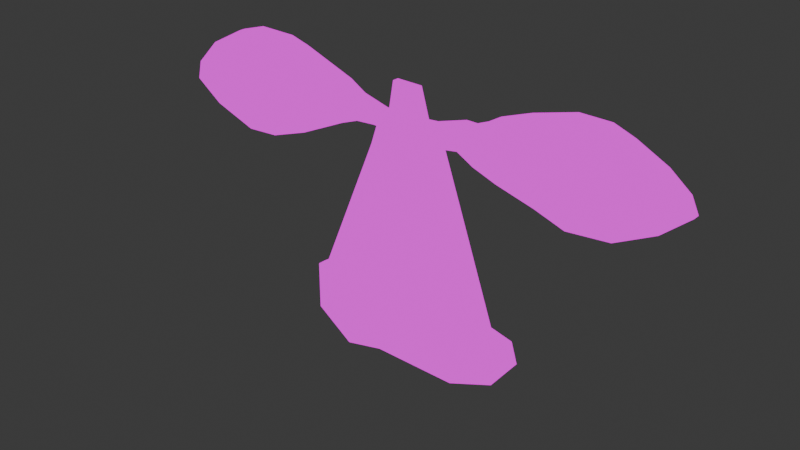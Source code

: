 # Source: Oton_Death_Mask.blend  (saved by Blender 5.1.30; exported with 4.5.12 LTS)
import bpy
from mathutils import Matrix  # noqa: F401  (used for matrix-valued properties, if any)

bpy.ops.wm.read_factory_settings(use_empty=True)
scene = bpy.context.scene
scene.name = 'Scene'

# ---- collections
col_collection = bpy.data.collections.new('Collection'); scene.collection.children.link(col_collection)

# ---- images (referenced by path relative to the original .blend; pixels are not part of the script)
import os
ASSET_DIR = os.environ.get("B2B_ASSET_DIR", "")  # directory of the original .blend (textures are referenced by path, not embedded)
HERE = os.path.dirname(os.path.abspath(__file__))  # packed textures are extracted next to this script under _unpacked/

def load_image(name, relpath, width, height, colorspace="sRGB"):
    """Load a texture the original file referenced (path relative to the .blend, or extracted next to this script)."""
    p = next((c for c in (os.path.join(HERE, relpath), os.path.join(ASSET_DIR, relpath)) if relpath and os.path.exists(c)), "")
    if p:
        img = bpy.data.images.load(p, check_existing=True)
        img.name = name
    else:  # same state as the original file: an image datablock whose file is absent (Cycles renders it pink)
        img = bpy.data.images.new(name, width, height)
        img.source = "FILE"
        img.filepath = "//" + (relpath or name)
    img.colorspace_settings.name = colorspace
    return img
img_oton_death_mask_texture_png_001 = load_image('Oton Death Mask Texture.png.001', 'Oton Death Mask Texture.png', 1024, 1024, 'sRGB')
img_oton_death_mask_texture_png_002 = load_image('Oton Death Mask Texture.png.002', 'Oton Death Mask Texture.png', 1024, 1024, 'sRGB')
img_oton_death_mask_texture_png_003 = load_image('Oton Death Mask Texture.png.003', 'Oton Death Mask Texture.png', 1024, 1024, 'sRGB')

# ---- materials (node trees are filled in below, after node groups)
mat_material_004 = bpy.data.materials.new('Material.004')
mat_material = bpy.data.materials.new('Material')
mat_material.alpha_threshold = 0.0
mat_material.use_backface_culling_lightprobe_volume = False
mat_material.roughness = 0.5
mat_material.line_color = (0.0, 0.0, 0.0, 1.0)
mat_material_001 = bpy.data.materials.new('Material.001')
mat_material_002 = bpy.data.materials.new('Material.002')
mat_material_002.alpha_threshold = 0.0
mat_material_002.use_backface_culling_lightprobe_volume = False
mat_material_002.roughness = 0.5
mat_material_002.line_color = (0.0, 0.0, 0.0, 1.0)
mat_material_003 = bpy.data.materials.new('Material.003')
mat_material_003.alpha_threshold = 0.0
mat_material_003.use_backface_culling_lightprobe_volume = False
mat_material_003.roughness = 0.5
mat_material_003.line_color = (0.0, 0.0, 0.0, 1.0)

# ---- material node trees
mat_material_004.use_nodes = True; mat_material_004.node_tree.nodes.clear()
_N = mat_material_004.node_tree.nodes; _L = mat_material_004.node_tree.links
n0 = _N.new('ShaderNodeOutputMaterial'); n0.name = 'Material Output'; n0.location = (200, 100)
n1 = _N.new('ShaderNodeEmission'); n1.name = 'Emission'; n1.location = (-200, 100)
n2 = _N.new('ShaderNodeTexImage'); n2.name = 'Image Texture'; n2.location = (-636, 78)
n2.image = img_oton_death_mask_texture_png_001
_L.new(n1.outputs[0], n0.inputs[0])
_L.new(n2.outputs[0], n1.inputs[0])
n0.is_active_output = True
mat_material.use_nodes = True; mat_material.node_tree.nodes.clear()
_N = mat_material.node_tree.nodes; _L = mat_material.node_tree.links
n0 = _N.new('ShaderNodeOutputMaterial'); n0.name = 'Material Output'; n0.location = (200, 100)
n1 = _N.new('ShaderNodeEmission'); n1.name = 'Emission'; n1.location = (-200, 100)
n2 = _N.new('ShaderNodeTexImage'); n2.name = 'Image Texture'; n2.location = (-571, 59)
n2.image = img_oton_death_mask_texture_png_001
_L.new(n1.outputs[0], n0.inputs[0])
_L.new(n2.outputs[0], n1.inputs[0])
n0.is_active_output = True
mat_material_001.use_nodes = True; mat_material_001.node_tree.nodes.clear()
_N = mat_material_001.node_tree.nodes; _L = mat_material_001.node_tree.links
n0 = _N.new('ShaderNodeOutputMaterial'); n0.name = 'Material Output'; n0.location = (200, 100)
n1 = _N.new('ShaderNodeEmission'); n1.name = 'Emission'; n1.location = (-200, 100)
n2 = _N.new('ShaderNodeTexImage'); n2.name = 'Image Texture'; n2.location = (-636, 78)
n2.image = img_oton_death_mask_texture_png_002
_L.new(n1.outputs[0], n0.inputs[0])
_L.new(n2.outputs[0], n1.inputs[0])
n0.is_active_output = True
mat_material_002.use_nodes = True; mat_material_002.node_tree.nodes.clear()
_N = mat_material_002.node_tree.nodes; _L = mat_material_002.node_tree.links
n0 = _N.new('ShaderNodeOutputMaterial'); n0.name = 'Material Output'; n0.location = (200, 100)
n1 = _N.new('ShaderNodeEmission'); n1.name = 'Emission'; n1.location = (-200, 100)
n2 = _N.new('ShaderNodeTexImage'); n2.name = 'Image Texture'; n2.location = (-571, 59)
n2.image = img_oton_death_mask_texture_png_002
_L.new(n1.outputs[0], n0.inputs[0])
_L.new(n2.outputs[0], n1.inputs[0])
n0.is_active_output = True
mat_material_003.use_nodes = True; mat_material_003.node_tree.nodes.clear()
_N = mat_material_003.node_tree.nodes; _L = mat_material_003.node_tree.links
n0 = _N.new('ShaderNodeOutputMaterial'); n0.name = 'Material Output'; n0.location = (200, 100)
n1 = _N.new('ShaderNodeEmission'); n1.name = 'Emission'; n1.location = (-200, 100)
n2 = _N.new('ShaderNodeTexImage'); n2.name = 'Image Texture'; n2.location = (-571, 59)
n2.image = img_oton_death_mask_texture_png_003
_L.new(n1.outputs[0], n0.inputs[0])
_L.new(n2.outputs[0], n1.inputs[0])
n0.is_active_output = True

# ---- world
world_world = bpy.data.worlds.new('World'); scene.world = world_world
world_world.use_nodes = True; world_world.node_tree.nodes.clear()
_N = world_world.node_tree.nodes; _L = world_world.node_tree.links
n0 = _N.new('ShaderNodeOutputWorld'); n0.name = 'World Output'; n0.location = (200, 100)
n1 = _N.new('ShaderNodeBackground'); n1.name = 'Background'; n1.location = (-200, 100)
n1.inputs[0].default_value = (0.05088, 0.05088, 0.05088, 1.0)
_L.new(n1.outputs[0], n0.inputs[0])
n0.is_active_output = True
world_world.color = (0.05088, 0.05088, 0.05088)
world_world.sun_shadow_jitter_overblur = 0.0

# ---- meshes
me_cube = bpy.data.meshes.new('Cube')
me_cube.from_pydata([(-0.107, 1.234, 0.4582), (-0.0455, 0.9216, -0.3427), (-0.08033, -3.532, -0.0313), (-0.01934, -1.14, -0.1964), (-0.1523, 1.234, 0.4582), (-0.1523, 0.9216, -0.3427), (-0.1523, -3.532, -0.03129), (-0.1523, -1.14, -0.1943), (-0.1523, -3.549, -0.2366), (-0.05009, -3.549, -0.2366), (-0.09369, -2.477, 0.5931), (-0.1523, -2.477, 0.5931), (-0.1523, -1.126, 0.2728), (-0.1004, -1.126, 0.2728), (-0.1523, 0.4549, 0.1866), (-0.1037, 0.4549, 0.1866), (-0.09703, -1.771, 0.5145), (-0.1523, -1.771, 0.5145), (-0.08701, -3.245, 0.2666), (-0.1523, -3.245, 0.2666), (-0.03496, -2.656, -0.6653), (-0.1523, -2.656, -0.6653), (-0.0274, -2.237, -0.6385), (-0.1523, -2.237, -0.6385), (-0.1523, -3.202, -0.4753), (-0.04253, -3.202, -0.4753), (0.03692, -0.7588, -0.02201), (0.1565, -0.7588, -0.02201), (0.2573, -0.4338, 0.0473), (0.1441, -0.4338, 0.0473), (0.2541, -0.1565, 0.02427), (0.1441, -0.1565, 0.02427), (0.1453, 0.2414, -0.06754), (0.03692, 0.2414, -0.06754), (-0.07627, 3.037, -0.06286), (-0.1523, 3.037, -0.06286), (-0.0447, 0.6305, -0.2355), (-0.1523, 0.6305, -0.2355), (-0.06089, 1.745, -0.6048), (-0.1523, 1.745, -0.6048), (-0.0532, 1.387, -0.4759), (-0.1523, 1.387, -0.4759), (-0.06858, 2.257, -0.5651), (-0.1523, 2.257, -0.5651), (-0.07243, 2.722, -0.3312), (-0.1523, 2.722, -0.3312), (-0.09166, 2.112, 0.5842), (-0.1523, 2.112, 0.5842), (-0.08396, 2.953, 0.1117), (-0.1523, 2.953, 0.1117), (-0.08781, 2.711, 0.3076), (-0.1523, 2.711, 0.3076), (-0.08973, 2.353, 0.4924), (-0.1523, 2.353, 0.4924), (-0.09935, 1.742, 0.5917), (-0.1523, 1.742, 0.5917), (-0.1523, 0.4254, -0.1205), (-0.0443, 0.4254, -0.1205), (0.1944, -0.3533, 0.2137), (0.1441, -0.3533, 0.2137), (0.08798, -0.7574, 0.2465), (0.03692, -0.7574, 0.2465), (0.03692, 0.2373, 0.1734), (0.08631, 0.2373, 0.1734), (0.194, -0.08912, 0.1932), (0.1441, -0.08912, 0.1932), (-0.02337, -1.747, -0.4735), (-0.1523, -1.747, -0.4724), (-0.1523, 0.8767, 0.3288), (-0.1054, 0.8767, 0.3288), (-0.1045, 0.7237, 0.2384), (-0.1523, 0.7237, 0.2384), (-0.1041, 0.5893, 0.1836), (-0.1523, 0.5893, 0.1836), (-0.1523, -2.793, 0.5011), (-0.09035, -2.793, 0.5011), (-0.09536, -2.008, 0.5827), (-0.1523, -2.008, 0.5827)], [], [(18, 19, 6, 2), (9, 2, 6, 8), (7, 67, 23, 21, 24, 8, 6, 19, 74, 11, 77, 17, 12), (26, 27, 3, 7), (3, 13, 16, 76, 10, 75, 18, 2, 9, 25, 20, 22, 66), (55, 4, 0, 54), (25, 9, 8, 24), (76, 77, 11, 10), (60, 61, 12, 13), (72, 73, 14, 15), (13, 12, 17, 16), (75, 74, 19, 18), (22, 20, 21, 23), (66, 22, 23, 67), (20, 25, 24, 21), (29, 28, 27, 26), (31, 30, 28, 29), (33, 32, 30, 31), (56, 57, 32, 33), (45, 35, 34, 44), (5, 1, 36, 37), (41, 39, 38, 40), (5, 41, 40, 1), (39, 43, 42, 38), (43, 45, 44, 42), (53, 47, 46, 52), (35, 49, 48, 34), (49, 51, 50, 48), (51, 53, 52, 50), (47, 55, 54, 46), (27, 60, 13, 3), (56, 14, 73, 71, 68, 4, 55, 47, 53, 51, 49, 35, 45, 43, 39, 41, 5, 37), (37, 36, 57, 56), (1, 40, 38, 42, 44, 34, 48, 50, 52, 46, 54, 0, 69, 70, 72, 15, 57, 36), (26, 7, 12, 61), (64, 65, 59, 58), (58, 59, 61, 60), (15, 14, 62, 63), (33, 62, 14, 56), (28, 58, 60, 27), (30, 64, 58, 28), (63, 62, 65, 64), (32, 63, 64, 30), (57, 15, 63, 32), (31, 65, 62, 33), (29, 26, 61, 59), (31, 29, 59, 65), (3, 66, 67, 7), (0, 4, 68, 69), (69, 68, 71, 70), (70, 71, 73, 72), (10, 11, 74, 75), (16, 17, 77, 76)])
_uv = me_cube.uv_layers.new(name='UVMap')
_uv.uv.foreach_set('vector', [0.4513, 0.9525, 0.4513, 0.9434, 0.4714, 0.9434, 0.4714, 0.9534, 0.01464, 0.8016, 0.01865, 0.8014, 0.01865, 0.8522, 0.01464, 0.8525, 0.8269, 0.7862, 0.867, 0.7495, 0.8994, 0.7275, 0.9271, 0.724, 0.9632, 0.7491, 0.9861, 0.7806, 0.985, 0.8078, 0.966, 0.8472, 0.9362, 0.8782, 0.9153, 0.8903, 0.8843, 0.889, 0.8686, 0.8799, 0.826, 0.848, 0.2022, 0.7048, 0.2022, 0.7183, 0.1806, 0.6984, 0.1806, 0.6834, 0.1841, 0.7825, 0.1851, 0.8442, 0.1427, 0.8759, 0.1271, 0.8849, 0.09633, 0.8863, 0.07555, 0.8742, 0.04589, 0.8434, 0.02701, 0.8042, 0.02592, 0.7772, 0.04869, 0.7459, 0.08455, 0.7209, 0.1121, 0.7244, 0.1443, 0.7461, 0.1025, 0.9434, 0.138, 0.9434, 0.138, 0.9497, 0.1025, 0.9508, 0.06425, 0.6958, 0.04469, 0.695, 0.04469, 0.6834, 0.06425, 0.6834, 0.3648, 0.9513, 0.3648, 0.9434, 0.3976, 0.9434, 0.3976, 0.9516, 0.2773, 0.977, 0.2773, 0.9699, 0.3031, 0.9434, 0.3031, 0.9506, 0.1831, 0.9501, 0.1831, 0.9434, 0.1925, 0.9434, 0.1925, 0.9502, 0.3031, 0.9506, 0.3031, 0.9434, 0.3482, 0.9434, 0.3482, 0.9511, 0.4197, 0.952, 0.4197, 0.9434, 0.4513, 0.9434, 0.4513, 0.9525, 0.1187, 0.6975, 0.09507, 0.6967, 0.09506, 0.6834, 0.1187, 0.6834, 0.1464, 0.698, 0.1187, 0.6975, 0.1187, 0.6834, 0.1464, 0.6834, 0.09507, 0.6967, 0.06425, 0.6958, 0.06425, 0.6834, 0.09506, 0.6834, 0.2205, 0.7169, 0.2205, 0.7297, 0.2022, 0.7183, 0.2022, 0.7048, 0.2362, 0.7169, 0.2362, 0.7293, 0.2205, 0.7297, 0.2205, 0.7169, 0.2586, 0.7048, 0.2586, 0.717, 0.2362, 0.7293, 0.2362, 0.7169, 0.269, 0.6834, 0.269, 0.6956, 0.2586, 0.717, 0.2586, 0.7048, 0.3987, 0.6834, 0.4164, 0.6834, 0.4164, 0.692, 0.3987, 0.6924, 0.297, 0.6834, 0.297, 0.6955, 0.2806, 0.6956, 0.2806, 0.6834, 0.3233, 0.6834, 0.3435, 0.6834, 0.3435, 0.6937, 0.3233, 0.6946, 0.297, 0.6834, 0.3233, 0.6834, 0.3233, 0.6946, 0.297, 0.6955, 0.3435, 0.6834, 0.3724, 0.6834, 0.3724, 0.6929, 0.3435, 0.6937, 0.3724, 0.6834, 0.3987, 0.6834, 0.3987, 0.6924, 0.3724, 0.6929, 0.05965, 0.9434, 0.07654, 0.9434, 0.07654, 0.9519, 0.05965, 0.9521, 0.01186, 0.9434, 0.01773, 0.9434, 0.01773, 0.9529, 0.01186, 0.954, 0.01773, 0.9434, 0.03461, 0.9434, 0.03461, 0.9524, 0.01773, 0.9529, 0.03461, 0.9434, 0.05965, 0.9434, 0.05965, 0.9521, 0.03461, 0.9524, 0.07654, 0.9434, 0.1025, 0.9434, 0.1025, 0.9508, 0.07654, 0.9519, 0.2092, 0.8054, 0.2093, 0.8407, 0.1851, 0.8442, 0.1841, 0.7825, 0.7234, 0.796, 0.7215, 0.8366, 0.7126, 0.8362, 0.7037, 0.8434, 0.6936, 0.8554, 0.67, 0.8725, 0.6364, 0.8901, 0.612, 0.8891, 0.596, 0.877, 0.5723, 0.8526, 0.5564, 0.8267, 0.5508, 0.8036, 0.5716, 0.7681, 0.6024, 0.7372, 0.6362, 0.732, 0.6599, 0.749, 0.6906, 0.7666, 0.7099, 0.7808, 0.2806, 0.6834, 0.2806, 0.6956, 0.269, 0.6956, 0.269, 0.6834, 0.3196, 0.7633, 0.3502, 0.7458, 0.3737, 0.7289, 0.4073, 0.7341, 0.4379, 0.7648, 0.4585, 0.8001, 0.453, 0.823, 0.4372, 0.8488, 0.4137, 0.873, 0.3978, 0.8851, 0.3734, 0.8861, 0.3401, 0.8685, 0.3166, 0.8515, 0.3066, 0.8397, 0.2978, 0.8325, 0.2889, 0.8329, 0.287, 0.7925, 0.3005, 0.7774, 0.8017, 0.809, 0.8269, 0.7862, 0.826, 0.848, 0.8016, 0.8445, 0.2305, 0.9918, 0.2305, 0.9849, 0.249, 0.9849, 0.249, 0.9919, 0.249, 0.9919, 0.249, 0.9849, 0.2773, 0.9699, 0.2773, 0.977, 0.1925, 0.9502, 0.1925, 0.9434, 0.2077, 0.9699, 0.2077, 0.9768, 0.7356, 0.803, 0.7359, 0.8348, 0.7215, 0.8366, 0.7234, 0.796, 0.2305, 0.8146, 0.2358, 0.8364, 0.2093, 0.8407, 0.2092, 0.8054, 0.2488, 0.8115, 0.2532, 0.8337, 0.2358, 0.8364, 0.2305, 0.8146, 0.2077, 0.9768, 0.2077, 0.9699, 0.2305, 0.9849, 0.2305, 0.9918, 0.2749, 0.7995, 0.2746, 0.8311, 0.2532, 0.8337, 0.2488, 0.8115, 0.287, 0.7925, 0.2889, 0.8329, 0.2746, 0.8311, 0.2749, 0.7995, 0.7619, 0.8151, 0.7574, 0.8375, 0.7359, 0.8348, 0.7356, 0.803, 0.7802, 0.8182, 0.8017, 0.809, 0.8016, 0.8445, 0.7749, 0.8402, 0.7619, 0.8151, 0.7802, 0.8182, 0.7749, 0.8402, 0.7574, 0.8375, 0.1806, 0.6984, 0.1464, 0.698, 0.1464, 0.6834, 0.1806, 0.6834, 0.138, 0.9497, 0.138, 0.9434, 0.163, 0.9434, 0.163, 0.9499, 0.163, 0.9499, 0.163, 0.9434, 0.1737, 0.9434, 0.1737, 0.9501, 0.1737, 0.9501, 0.1737, 0.9434, 0.1831, 0.9434, 0.1831, 0.9501, 0.3976, 0.9516, 0.3976, 0.9434, 0.4197, 0.9434, 0.4197, 0.952, 0.3482, 0.9511, 0.3482, 0.9434, 0.3648, 0.9434, 0.3648, 0.9513])
_ca = me_cube.color_attributes.new('Color', 'FLOAT_COLOR', 'POINT')
_ca.data.foreach_set('color', [1.0, 1.0, 1.0, 1.0, 1.0, 1.0, 1.0, 1.0, 1.0, 1.0, 1.0, 1.0, 1.0, 1.0, 1.0, 1.0, 1.0, 1.0, 1.0, 1.0, 1.0, 1.0, 1.0, 1.0, 1.0, 1.0, 1.0, 1.0, 1.0, 1.0, 1.0, 1.0, 1.0, 1.0, 1.0, 1.0, 1.0, 1.0, 1.0, 1.0, 1.0, 1.0, 1.0, 1.0, 1.0, 1.0, 1.0, 1.0, 1.0, 1.0, 1.0, 1.0, 1.0, 1.0, 1.0, 1.0, 1.0, 1.0, 1.0, 1.0, 1.0, 1.0, 1.0, 1.0, 1.0, 1.0, 1.0, 1.0, 1.0, 1.0, 1.0, 1.0, 1.0, 1.0, 1.0, 1.0, 1.0, 1.0, 1.0, 1.0, 1.0, 1.0, 1.0, 1.0, 1.0, 1.0, 1.0, 1.0, 1.0, 1.0, 1.0, 1.0, 1.0, 1.0, 1.0, 1.0, 1.0, 1.0, 1.0, 1.0, 1.0, 1.0, 1.0, 1.0, 1.0, 1.0, 1.0, 1.0, 1.0, 1.0, 1.0, 1.0, 1.0, 1.0, 1.0, 1.0, 1.0, 1.0, 1.0, 1.0, 1.0, 1.0, 1.0, 1.0, 1.0, 1.0, 1.0, 1.0, 1.0, 1.0, 1.0, 1.0, 1.0, 1.0, 1.0, 1.0, 1.0, 1.0, 1.0, 1.0, 1.0, 1.0, 1.0, 1.0, 1.0, 1.0, 1.0, 1.0, 1.0, 1.0, 1.0, 1.0, 1.0, 1.0, 1.0, 1.0, 1.0, 1.0, 1.0, 1.0, 1.0, 1.0, 1.0, 1.0, 1.0, 1.0, 1.0, 1.0, 1.0, 1.0, 1.0, 1.0, 1.0, 1.0, 1.0, 1.0, 1.0, 1.0, 1.0, 1.0, 1.0, 1.0, 1.0, 1.0, 1.0, 1.0, 1.0, 1.0, 1.0, 1.0, 1.0, 1.0, 1.0, 1.0, 1.0, 1.0, 1.0, 1.0, 1.0, 1.0, 1.0, 1.0, 1.0, 1.0, 1.0, 1.0, 1.0, 1.0, 1.0, 1.0, 1.0, 1.0, 1.0, 1.0, 1.0, 1.0, 1.0, 1.0, 1.0, 1.0, 1.0, 1.0, 1.0, 1.0, 1.0, 1.0, 1.0, 1.0, 1.0, 1.0, 1.0, 1.0, 1.0, 1.0, 1.0, 1.0, 1.0, 1.0, 1.0, 1.0, 1.0, 1.0, 1.0, 1.0, 1.0, 1.0, 1.0, 1.0, 1.0, 1.0, 1.0, 1.0, 1.0, 1.0, 1.0, 1.0, 1.0, 1.0, 1.0, 1.0, 1.0, 1.0, 1.0, 1.0, 1.0, 1.0, 1.0, 1.0, 1.0, 1.0, 1.0, 1.0, 1.0, 1.0, 1.0, 1.0, 1.0, 1.0, 1.0, 1.0, 1.0, 1.0, 1.0, 1.0, 1.0, 1.0, 1.0, 1.0, 1.0, 1.0, 1.0, 1.0, 1.0, 1.0, 1.0, 1.0, 1.0, 1.0, 1.0, 1.0, 1.0, 1.0, 1.0, 1.0, 1.0, 1.0, 1.0, 1.0, 1.0, 1.0, 1.0, 1.0])
me_cube.materials.append(mat_material_004)
me_cube.materials.append(mat_material)
me_cube.use_mirror_vertex_groups = False
me_cube.update()
me_cube_001 = bpy.data.meshes.new('Cube.001')
me_cube_001.from_pydata([(-1.313, -1.0, -0.9137), (-0.4461, -1.0, 0.891), (-1.313, -0.932, -0.9137), (-0.4461, -0.932, 0.891), (1.246, -1.0, -1.522), (1.163, -1.0, -0.8568), (1.246, -0.932, -1.522), (1.163, -0.932, -0.8568), (-1.152, -1.0, -0.799), (-1.152, -0.932, -0.799), (1.436, -0.932, -0.9261), (1.436, -1.0, -0.9261), (-0.139, -0.932, 1.681), (-0.139, -1.0, 1.681), (0.4736, -0.932, 1.095), (0.4736, -1.0, 1.095), (-0.1952, -1.0, 1.342), (-0.1952, -0.932, 1.342), (0.1707, -1.0, 1.675), (0.1707, -0.932, 1.675), (0.2813, -0.932, 1.292), (0.2813, -1.0, 1.292), (-0.3298, -1.0, 1.244), (-0.3298, -0.932, 1.244), (-1.314, -0.932, -1.506), (-1.314, -1.0, -1.506), (-0.6883, -1.177, -1.68), (-0.6883, -1.109, -1.68), (-0.2125, -1.177, -1.571), (-0.2125, -1.109, -1.571), (0.8175, -1.177, -1.592), (0.8175, -1.109, -1.592), (1.512, -0.932, -1.174), (1.512, -1.0, -1.174), (-0.7989, -1.0, 0.04602), (-0.7989, -0.932, 0.04602), (0.8185, -0.932, 0.1193), (0.8185, -1.0, 0.1193), (-0.7436, -1.109, -0.8169), (-0.7436, -1.177, -0.8169), (0.818, -1.109, -0.7363), (0.818, -1.177, -0.7363), (0.8185, -0.966, 0.1193), (-0.7989, -0.966, 0.04602), (0.8185, -0.983, 0.1193), (-0.3945, -1.177, 0.06433), (0.4142, -1.109, 0.101), (0.8185, -0.949, 0.1193), (0.4142, -1.177, 0.101), (-0.3945, -1.109, 0.06433)], [], [(34, 1, 3, 35, 43), (49, 35, 3, 23), (10, 7, 5, 11), (48, 37, 15, 21), (31, 6, 4, 30), (23, 3, 1, 22), (0, 8, 9, 2), (32, 10, 11, 33), (19, 12, 13, 18), (36, 14, 15, 37, 44, 42, 47), (12, 17, 16, 13), (20, 19, 18, 21), (14, 20, 21, 15), (17, 23, 22, 16), (2, 24, 25, 0), (24, 27, 26, 25), (27, 29, 28, 26), (29, 31, 30, 28), (6, 32, 33, 4), (8, 34, 43, 35, 9), (7, 36, 47, 42, 44, 37, 5), (39, 34, 8), (40, 36, 7), (38, 35, 49), (41, 5, 37), (9, 35, 38), (39, 45, 34), (2, 9, 38, 27, 24), (26, 39, 8, 0, 25), (4, 33, 11, 5, 41, 30), (31, 40, 7, 10, 32, 6), (41, 37, 48), (40, 46, 36), (30, 41, 48, 45, 39, 26, 28), (27, 38, 49, 46, 40, 31, 29), (36, 46, 20, 14), (46, 49, 23, 17, 12, 19, 20), (34, 45, 22, 1), (45, 48, 21, 18, 13, 16, 22)])
_uv = me_cube_001.uv_layers.new(name='UVMap')
_uv.uv.foreach_set('vector', [0.1032, 0.9163, 0.1568, 0.9163, 0.1568, 0.9298, 0.1032, 0.9298, 0.1032, 0.923, 0.7912, 0.3693, 0.8187, 0.3669, 0.7947, 0.4781, 0.7869, 0.5246, 0.4425, 0.9298, 0.4011, 0.9298, 0.4011, 0.9163, 0.4425, 0.9163, 0.2742, 0.3737, 0.3022, 0.3761, 0.2783, 0.5058, 0.265, 0.5319, 0.3229, 0.7047, 0.3756, 0.6694, 0.3756, 0.6829, 0.3229, 0.7183, 0.1745, 0.9298, 0.1568, 0.9298, 0.1568, 0.9163, 0.1745, 0.9163, 0.02518, 0.9163, 0.0497, 0.9163, 0.0497, 0.9298, 0.02518, 0.9298, 0.4539, 0.9298, 0.4425, 0.9298, 0.4425, 0.9163, 0.4539, 0.9163, 0.2504, 0.9298, 0.2034, 0.9298, 0.2034, 0.9163, 0.2504, 0.9163, 0.3487, 0.9298, 0.2964, 0.9298, 0.2964, 0.9163, 0.3487, 0.9163, 0.3487, 0.9197, 0.3487, 0.923, 0.3487, 0.9264, 0.2034, 0.9298, 0.1949, 0.9298, 0.1949, 0.9163, 0.2034, 0.9163, 0.2672, 0.9298, 0.2504, 0.9298, 0.2504, 0.9163, 0.2672, 0.9163, 0.2964, 0.9298, 0.2672, 0.9298, 0.2672, 0.9163, 0.2964, 0.9163, 0.1949, 0.9298, 0.1745, 0.9298, 0.1745, 0.9163, 0.1949, 0.9163, 0.02518, 0.9298, 0.02502, 0.9298, 0.02502, 0.9163, 0.02518, 0.9163, 0.06088, 0.6694, 0.1378, 0.7047, 0.1378, 0.7183, 0.06088, 0.6829, 0.1378, 0.7047, 0.1963, 0.7047, 0.1963, 0.7183, 0.1378, 0.7183, 0.1963, 0.7047, 0.3229, 0.7047, 0.3229, 0.7183, 0.1963, 0.7183, 0.3756, 0.6694, 0.4082, 0.6694, 0.4082, 0.6829, 0.3756, 0.6829, 0.0497, 0.9163, 0.1032, 0.9163, 0.1032, 0.923, 0.1032, 0.9298, 0.0497, 0.9298, 0.4011, 0.9298, 0.3487, 0.9298, 0.3487, 0.9264, 0.3487, 0.923, 0.3487, 0.9197, 0.3487, 0.9163, 0.4011, 0.9163, 0.194, 0.2518, 0.1902, 0.3664, 0.1658, 0.2542, 0.7091, 0.2639, 0.709, 0.3765, 0.6856, 0.248, 0.8149, 0.2533, 0.8187, 0.3669, 0.7912, 0.3693, 0.3021, 0.2625, 0.326, 0.2465, 0.3022, 0.3761, 0.8426, 0.2556, 0.8187, 0.3669, 0.8149, 0.2533, 0.194, 0.2518, 0.2182, 0.3688, 0.1902, 0.3664, 0.8535, 0.2405, 0.8426, 0.2556, 0.8149, 0.2533, 0.8112, 0.1396, 0.8536, 0.1625, 0.1978, 0.1372, 0.194, 0.2518, 0.1658, 0.2542, 0.1546, 0.2389, 0.1545, 0.1602, 0.3318, 0.1581, 0.3501, 0.2043, 0.3449, 0.2373, 0.326, 0.2465, 0.3021, 0.2625, 0.3021, 0.1488, 0.7091, 0.1512, 0.7091, 0.2639, 0.6856, 0.248, 0.6671, 0.2389, 0.662, 0.2062, 0.68, 0.1604, 0.3021, 0.2625, 0.3022, 0.3761, 0.2742, 0.3737, 0.7091, 0.2639, 0.7364, 0.3741, 0.709, 0.3765, 0.3021, 0.1488, 0.3021, 0.2625, 0.2742, 0.3737, 0.2182, 0.3688, 0.194, 0.2518, 0.1978, 0.1372, 0.2308, 0.1516, 0.8112, 0.1396, 0.8149, 0.2533, 0.7912, 0.3693, 0.7364, 0.3741, 0.7091, 0.2639, 0.7091, 0.1512, 0.7789, 0.154, 0.709, 0.3765, 0.7364, 0.3741, 0.7454, 0.5309, 0.7324, 0.505, 0.7364, 0.3741, 0.7912, 0.3693, 0.7869, 0.5246, 0.7777, 0.5375, 0.7739, 0.5822, 0.7529, 0.5813, 0.7454, 0.5309, 0.1902, 0.3664, 0.2182, 0.3688, 0.2227, 0.5255, 0.2146, 0.4786, 0.2182, 0.3688, 0.2742, 0.3737, 0.265, 0.5319, 0.2573, 0.5827, 0.2359, 0.5836, 0.232, 0.5385, 0.2227, 0.5255])
me_cube_001.materials.append(mat_material)
me_cube_001.update()
me_cube_002 = bpy.data.meshes.new('Cube.002')
me_cube_002.from_pydata([(-0.1002, 1.232, 0.4652), (-0.03835, 0.9193, -0.3493), (-0.07422, -3.539, -0.02784), (-0.01219, -1.138, -0.203), (-0.1592, 1.232, 0.465), (-0.1592, 0.9194, -0.3495), (-0.1586, -3.539, -0.02812), (-0.1595, -1.136, -0.2001), (-0.1584, -3.556, -0.24), (-0.04377, -3.556, -0.2398), (-0.08718, -2.478, 0.6006), (-0.159, -2.478, 0.6004), (-0.1598, -1.123, 0.2787), (-0.09408, -1.126, 0.2806), (-0.1594, 0.4522, 0.1931), (-0.09842, 0.4565, 0.1949), (-0.09026, -1.769, 0.5215), (-0.1592, -1.769, 0.5213), (-0.08049, -3.249, 0.2728), (-0.159, -3.249, 0.2725), (-0.02811, -2.657, -0.6725), (-0.1589, -2.657, -0.6727), (-0.02039, -2.236, -0.6455), (-0.1591, -2.236, -0.6457), (-0.159, -3.205, -0.4819), (-0.03555, -3.205, -0.4816), (0.03077, -0.754, -0.02829), (0.1646, -0.7598, -0.02778), (0.2659, -0.4349, 0.04234), (0.1374, -0.432, 0.04012), (0.2625, -0.1564, 0.01883), (0.1373, -0.1585, 0.01728), (0.1527, 0.2441, -0.07369), (0.03175, 0.2363, -0.07441), (-0.0703, 3.044, -0.06434), (-0.1582, 3.044, -0.06452), (-0.03766, 0.6275, -0.2419), (-0.1592, 0.6275, -0.2421), (-0.05412, 1.744, -0.6121), (-0.1589, 1.744, -0.6123), (-0.04604, 1.385, -0.4825), (-0.1593, 1.385, -0.4827), (-0.06179, 2.259, -0.5721), (-0.1589, 2.259, -0.5723), (-0.06549, 2.726, -0.3371), (-0.1591, 2.726, -0.3373), (-0.08509, 2.113, 0.5916), (-0.159, 2.113, 0.5914), (-0.07749, 2.958, 0.1166), (-0.1589, 2.959, 0.1164), (-0.08111, 2.715, 0.3139), (-0.1591, 2.715, 0.3137), (-0.08294, 2.356, 0.4991), (-0.1592, 2.356, 0.4989), (-0.09274, 1.741, 0.5991), (-0.159, 1.741, 0.599), (-0.1595, 0.4207, -0.1255), (-0.03752, 0.4247, -0.1278), (0.2004, -0.3534, 0.2216), (0.1374, -0.3519, 0.2209), (0.0939, -0.7594, 0.2543), (0.03061, -0.7543, 0.2536), (0.03126, 0.2339, 0.181), (0.09218, 0.2411, 0.1806), (0.2002, -0.08737, 0.2008), (0.1376, -0.08973, 0.2008), (-0.01622, -1.744, -0.4799), (-0.1592, -1.744, -0.4791), (-0.1591, 0.8736, 0.3354), (-0.09865, 0.8737, 0.3356), (-0.09777, 0.7206, 0.2451), (-0.1592, 0.7205, 0.2449), (-0.09763, 0.588, 0.1911), (-0.1589, 0.5879, 0.1909), (-0.1591, -2.796, 0.5078), (-0.08371, -2.796, 0.5081), (-0.08878, -2.007, 0.5902), (-0.1591, -2.007, 0.59), (-0.107, 1.234, 0.4582), (-0.0455, 0.9216, -0.3427), (-0.08033, -3.532, -0.0313), (-0.01934, -1.14, -0.1964), (-0.1523, 1.234, 0.4582), (-0.1523, 0.9216, -0.3427), (-0.1523, -3.532, -0.03129), (-0.1523, -1.14, -0.1943), (-0.1523, -3.549, -0.2366), (-0.05009, -3.549, -0.2366), (-0.09369, -2.477, 0.5931), (-0.1523, -2.477, 0.5931), (-0.1523, -1.126, 0.2728), (-0.1004, -1.126, 0.2728), (-0.1523, 0.4549, 0.1866), (-0.1037, 0.4549, 0.1866), (-0.09703, -1.771, 0.5145), (-0.1523, -1.771, 0.5145), (-0.08701, -3.245, 0.2666), (-0.1523, -3.245, 0.2666), (-0.03496, -2.656, -0.6653), (-0.1523, -2.656, -0.6653), (-0.0274, -2.237, -0.6385), (-0.1523, -2.237, -0.6385), (-0.1523, -3.202, -0.4753), (-0.04253, -3.202, -0.4753), (0.03692, -0.7588, -0.02201), (0.1565, -0.7588, -0.02201), (0.2573, -0.4338, 0.0473), (0.1441, -0.4338, 0.0473), (0.2541, -0.1565, 0.02427), (0.1441, -0.1565, 0.02427), (0.1453, 0.2414, -0.06754), (0.03692, 0.2414, -0.06754), (-0.07627, 3.037, -0.06286), (-0.1523, 3.037, -0.06286), (-0.0447, 0.6305, -0.2355), (-0.1523, 0.6305, -0.2355), (-0.06089, 1.745, -0.6048), (-0.1523, 1.745, -0.6048), (-0.0532, 1.387, -0.4759), (-0.1523, 1.387, -0.4759), (-0.06858, 2.257, -0.5651), (-0.1523, 2.257, -0.5651), (-0.07243, 2.722, -0.3312), (-0.1523, 2.722, -0.3312), (-0.09166, 2.112, 0.5842), (-0.1523, 2.112, 0.5842), (-0.08396, 2.953, 0.1117), (-0.1523, 2.953, 0.1117), (-0.08781, 2.711, 0.3076), (-0.1523, 2.711, 0.3076), (-0.08973, 2.353, 0.4924), (-0.1523, 2.353, 0.4924), (-0.09935, 1.742, 0.5917), (-0.1523, 1.742, 0.5917), (-0.1523, 0.4254, -0.1205), (-0.0443, 0.4254, -0.1205), (0.1944, -0.3533, 0.2137), (0.1441, -0.3533, 0.2137), (0.08798, -0.7574, 0.2465), (0.03692, -0.7574, 0.2465), (0.03692, 0.2373, 0.1734), (0.08631, 0.2373, 0.1734), (0.194, -0.08912, 0.1932), (0.1441, -0.08912, 0.1932), (-0.02337, -1.747, -0.4735), (-0.1523, -1.747, -0.4724), (-0.1523, 0.8767, 0.3288), (-0.1054, 0.8767, 0.3288), (-0.1045, 0.7237, 0.2384), (-0.1523, 0.7237, 0.2384), (-0.1041, 0.5893, 0.1836), (-0.1523, 0.5893, 0.1836), (-0.1523, -2.793, 0.5011), (-0.09035, -2.793, 0.5011), (-0.09536, -2.008, 0.5827), (-0.1523, -2.008, 0.5827)], [], [(18, 19, 6, 2), (9, 2, 6, 8), (7, 67, 23, 21, 24, 8, 6, 19, 74, 11, 77, 17, 12), (26, 27, 3, 7), (3, 13, 16, 76, 10, 75, 18, 2, 9, 25, 20, 22, 66), (55, 4, 0, 54), (25, 9, 8, 24), (76, 77, 11, 10), (60, 61, 12, 13), (72, 73, 14, 15), (13, 12, 17, 16), (75, 74, 19, 18), (22, 20, 21, 23), (66, 22, 23, 67), (20, 25, 24, 21), (29, 28, 27, 26), (31, 30, 28, 29), (33, 32, 30, 31), (56, 57, 32, 33), (45, 35, 34, 44), (5, 1, 36, 37), (41, 39, 38, 40), (5, 41, 40, 1), (39, 43, 42, 38), (43, 45, 44, 42), (53, 47, 46, 52), (35, 49, 48, 34), (49, 51, 50, 48), (51, 53, 52, 50), (47, 55, 54, 46), (27, 60, 13, 3), (56, 14, 73, 71, 68, 4, 55, 47, 53, 51, 49, 35, 45, 43, 39, 41, 5, 37), (37, 36, 57, 56), (1, 40, 38, 42, 44, 34, 48, 50, 52, 46, 54, 0, 69, 70, 72, 15, 57, 36), (26, 7, 12, 61), (64, 65, 59, 58), (58, 59, 61, 60), (15, 14, 62, 63), (33, 62, 14, 56), (28, 58, 60, 27), (30, 64, 58, 28), (63, 62, 65, 64), (32, 63, 64, 30), (57, 15, 63, 32), (31, 65, 62, 33), (29, 26, 61, 59), (31, 29, 59, 65), (3, 66, 67, 7), (0, 4, 68, 69), (69, 68, 71, 70), (70, 71, 73, 72), (10, 11, 74, 75), (16, 17, 77, 76), (96, 80, 84, 97), (87, 86, 84, 80), (85, 90, 95, 155, 89, 152, 97, 84, 86, 102, 99, 101, 145), (104, 85, 81, 105), (81, 144, 100, 98, 103, 87, 80, 96, 153, 88, 154, 94, 91), (133, 132, 78, 82), (103, 102, 86, 87), (154, 88, 89, 155), (138, 91, 90, 139), (150, 93, 92, 151), (91, 94, 95, 90), (153, 96, 97, 152), (100, 101, 99, 98), (144, 145, 101, 100), (98, 99, 102, 103), (107, 104, 105, 106), (109, 107, 106, 108), (111, 109, 108, 110), (134, 111, 110, 135), (123, 122, 112, 113), (83, 115, 114, 79), (119, 118, 116, 117), (83, 79, 118, 119), (117, 116, 120, 121), (121, 120, 122, 123), (131, 130, 124, 125), (113, 112, 126, 127), (127, 126, 128, 129), (129, 128, 130, 131), (125, 124, 132, 133), (105, 81, 91, 138), (134, 115, 83, 119, 117, 121, 123, 113, 127, 129, 131, 125, 133, 82, 146, 149, 151, 92), (115, 134, 135, 114), (79, 114, 135, 93, 150, 148, 147, 78, 132, 124, 130, 128, 126, 112, 122, 120, 116, 118), (104, 139, 90, 85), (142, 136, 137, 143), (136, 138, 139, 137), (93, 141, 140, 92), (111, 134, 92, 140), (106, 105, 138, 136), (108, 106, 136, 142), (141, 142, 143, 140), (110, 108, 142, 141), (135, 110, 141, 93), (109, 111, 140, 143), (107, 137, 139, 104), (109, 143, 137, 107), (81, 85, 145, 144), (78, 147, 146, 82), (147, 148, 149, 146), (148, 150, 151, 149), (88, 153, 152, 89), (94, 154, 155, 95)])
_uv = me_cube_002.uv_layers.new(name='UVMap')
_uv.uv.foreach_set('vector', [0.4513, 0.9525, 0.4513, 0.9434, 0.4714, 0.9434, 0.4714, 0.9534, 0.01464, 0.8016, 0.01865, 0.8014, 0.01865, 0.8522, 0.01464, 0.8525, 0.8269, 0.7862, 0.867, 0.7495, 0.8994, 0.7275, 0.9271, 0.724, 0.9632, 0.7491, 0.9861, 0.7806, 0.985, 0.8078, 0.966, 0.8472, 0.9362, 0.8782, 0.9153, 0.8903, 0.8843, 0.889, 0.8686, 0.8799, 0.826, 0.848, 0.2022, 0.7048, 0.2022, 0.7183, 0.1806, 0.6984, 0.1806, 0.6834, 0.1841, 0.7825, 0.1851, 0.8442, 0.1427, 0.8759, 0.1271, 0.8849, 0.09633, 0.8863, 0.07555, 0.8742, 0.04589, 0.8434, 0.02701, 0.8042, 0.02592, 0.7772, 0.04869, 0.7459, 0.08455, 0.7209, 0.1121, 0.7244, 0.1443, 0.7461, 0.1025, 0.9434, 0.138, 0.9434, 0.138, 0.9497, 0.1025, 0.9508, 0.06425, 0.6958, 0.04469, 0.695, 0.04469, 0.6834, 0.06425, 0.6834, 0.3648, 0.9513, 0.3648, 0.9434, 0.3976, 0.9434, 0.3976, 0.9516, 0.2773, 0.977, 0.2773, 0.9699, 0.3031, 0.9434, 0.3031, 0.9506, 0.1831, 0.9501, 0.1831, 0.9434, 0.1925, 0.9434, 0.1925, 0.9502, 0.3031, 0.9506, 0.3031, 0.9434, 0.3482, 0.9434, 0.3482, 0.9511, 0.4197, 0.952, 0.4197, 0.9434, 0.4513, 0.9434, 0.4513, 0.9525, 0.1187, 0.6975, 0.09507, 0.6967, 0.09506, 0.6834, 0.1187, 0.6834, 0.1464, 0.698, 0.1187, 0.6975, 0.1187, 0.6834, 0.1464, 0.6834, 0.09507, 0.6967, 0.06425, 0.6958, 0.06425, 0.6834, 0.09506, 0.6834, 0.2205, 0.7169, 0.2205, 0.7297, 0.2022, 0.7183, 0.2022, 0.7048, 0.2362, 0.7169, 0.2362, 0.7293, 0.2205, 0.7297, 0.2205, 0.7169, 0.2586, 0.7048, 0.2586, 0.717, 0.2362, 0.7293, 0.2362, 0.7169, 0.269, 0.6834, 0.269, 0.6956, 0.2586, 0.717, 0.2586, 0.7048, 0.3987, 0.6834, 0.4164, 0.6834, 0.4164, 0.692, 0.3987, 0.6924, 0.297, 0.6834, 0.297, 0.6955, 0.2806, 0.6956, 0.2806, 0.6834, 0.3233, 0.6834, 0.3435, 0.6834, 0.3435, 0.6937, 0.3233, 0.6946, 0.297, 0.6834, 0.3233, 0.6834, 0.3233, 0.6946, 0.297, 0.6955, 0.3435, 0.6834, 0.3724, 0.6834, 0.3724, 0.6929, 0.3435, 0.6937, 0.3724, 0.6834, 0.3987, 0.6834, 0.3987, 0.6924, 0.3724, 0.6929, 0.05965, 0.9434, 0.07654, 0.9434, 0.07654, 0.9519, 0.05965, 0.9521, 0.01186, 0.9434, 0.01773, 0.9434, 0.01773, 0.9529, 0.01186, 0.954, 0.01773, 0.9434, 0.03461, 0.9434, 0.03461, 0.9524, 0.01773, 0.9529, 0.03461, 0.9434, 0.05965, 0.9434, 0.05965, 0.9521, 0.03461, 0.9524, 0.07654, 0.9434, 0.1025, 0.9434, 0.1025, 0.9508, 0.07654, 0.9519, 0.2092, 0.8054, 0.2093, 0.8407, 0.1851, 0.8442, 0.1841, 0.7825, 0.7234, 0.796, 0.7215, 0.8366, 0.7126, 0.8362, 0.7037, 0.8434, 0.6936, 0.8554, 0.67, 0.8725, 0.6364, 0.8901, 0.612, 0.8891, 0.596, 0.877, 0.5723, 0.8526, 0.5564, 0.8267, 0.5508, 0.8036, 0.5716, 0.7681, 0.6024, 0.7372, 0.6362, 0.732, 0.6599, 0.749, 0.6906, 0.7666, 0.7099, 0.7808, 0.2806, 0.6834, 0.2806, 0.6956, 0.269, 0.6956, 0.269, 0.6834, 0.3196, 0.7633, 0.3502, 0.7458, 0.3737, 0.7289, 0.4073, 0.7341, 0.4379, 0.7648, 0.4585, 0.8001, 0.453, 0.823, 0.4372, 0.8488, 0.4137, 0.873, 0.3978, 0.8851, 0.3734, 0.8861, 0.3401, 0.8685, 0.3166, 0.8515, 0.3066, 0.8397, 0.2978, 0.8325, 0.2889, 0.8329, 0.287, 0.7925, 0.3005, 0.7774, 0.8017, 0.809, 0.8269, 0.7862, 0.826, 0.848, 0.8016, 0.8445, 0.2305, 0.9918, 0.2305, 0.9849, 0.249, 0.9849, 0.249, 0.9919, 0.249, 0.9919, 0.249, 0.9849, 0.2773, 0.9699, 0.2773, 0.977, 0.1925, 0.9502, 0.1925, 0.9434, 0.2077, 0.9699, 0.2077, 0.9768, 0.7356, 0.803, 0.7359, 0.8348, 0.7215, 0.8366, 0.7234, 0.796, 0.2305, 0.8146, 0.2358, 0.8364, 0.2093, 0.8407, 0.2092, 0.8054, 0.2488, 0.8115, 0.2532, 0.8337, 0.2358, 0.8364, 0.2305, 0.8146, 0.2077, 0.9768, 0.2077, 0.9699, 0.2305, 0.9849, 0.2305, 0.9918, 0.2749, 0.7995, 0.2746, 0.8311, 0.2532, 0.8337, 0.2488, 0.8115, 0.287, 0.7925, 0.2889, 0.8329, 0.2746, 0.8311, 0.2749, 0.7995, 0.7619, 0.8151, 0.7574, 0.8375, 0.7359, 0.8348, 0.7356, 0.803, 0.7802, 0.8182, 0.8017, 0.809, 0.8016, 0.8445, 0.7749, 0.8402, 0.7619, 0.8151, 0.7802, 0.8182, 0.7749, 0.8402, 0.7574, 0.8375, 0.1806, 0.6984, 0.1464, 0.698, 0.1464, 0.6834, 0.1806, 0.6834, 0.138, 0.9497, 0.138, 0.9434, 0.163, 0.9434, 0.163, 0.9499, 0.163, 0.9499, 0.163, 0.9434, 0.1737, 0.9434, 0.1737, 0.9501, 0.1737, 0.9501, 0.1737, 0.9434, 0.1831, 0.9434, 0.1831, 0.9501, 0.3976, 0.9516, 0.3976, 0.9434, 0.4197, 0.9434, 0.4197, 0.952, 0.3482, 0.9511, 0.3482, 0.9434, 0.3648, 0.9434, 0.3648, 0.9513, 0.4513, 0.9525, 0.4714, 0.9534, 0.4714, 0.9434, 0.4513, 0.9434, 0.01464, 0.8016, 0.01464, 0.8525, 0.01865, 0.8522, 0.01865, 0.8014, 0.8269, 0.7862, 0.826, 0.848, 0.8686, 0.8799, 0.8843, 0.889, 0.9153, 0.8903, 0.9362, 0.8782, 0.966, 0.8472, 0.985, 0.8078, 0.9861, 0.7806, 0.9632, 0.7491, 0.9271, 0.724, 0.8994, 0.7275, 0.867, 0.7495, 0.2022, 0.7048, 0.1806, 0.6834, 0.1806, 0.6984, 0.2022, 0.7183, 0.1841, 0.7825, 0.1443, 0.7461, 0.1121, 0.7244, 0.08455, 0.7209, 0.04869, 0.7459, 0.02592, 0.7772, 0.02701, 0.8042, 0.04589, 0.8434, 0.07555, 0.8742, 0.09633, 0.8863, 0.1271, 0.8849, 0.1427, 0.8759, 0.1851, 0.8442, 0.1025, 0.9434, 0.1025, 0.9508, 0.138, 0.9497, 0.138, 0.9434, 0.06425, 0.6958, 0.06425, 0.6834, 0.04469, 0.6834, 0.04469, 0.695, 0.3648, 0.9513, 0.3976, 0.9516, 0.3976, 0.9434, 0.3648, 0.9434, 0.2773, 0.977, 0.3031, 0.9506, 0.3031, 0.9434, 0.2773, 0.9699, 0.1831, 0.9501, 0.1925, 0.9502, 0.1925, 0.9434, 0.1831, 0.9434, 0.3031, 0.9506, 0.3482, 0.9511, 0.3482, 0.9434, 0.3031, 0.9434, 0.4197, 0.952, 0.4513, 0.9525, 0.4513, 0.9434, 0.4197, 0.9434, 0.1187, 0.6975, 0.1187, 0.6834, 0.09506, 0.6834, 0.09507, 0.6967, 0.1464, 0.698, 0.1464, 0.6834, 0.1187, 0.6834, 0.1187, 0.6975, 0.09507, 0.6967, 0.09506, 0.6834, 0.06425, 0.6834, 0.06425, 0.6958, 0.2205, 0.7169, 0.2022, 0.7048, 0.2022, 0.7183, 0.2205, 0.7297, 0.2362, 0.7169, 0.2205, 0.7169, 0.2205, 0.7297, 0.2362, 0.7293, 0.2586, 0.7048, 0.2362, 0.7169, 0.2362, 0.7293, 0.2586, 0.717, 0.269, 0.6834, 0.2586, 0.7048, 0.2586, 0.717, 0.269, 0.6956, 0.3987, 0.6834, 0.3987, 0.6924, 0.4164, 0.692, 0.4164, 0.6834, 0.297, 0.6834, 0.2806, 0.6834, 0.2806, 0.6956, 0.297, 0.6955, 0.3233, 0.6834, 0.3233, 0.6946, 0.3435, 0.6937, 0.3435, 0.6834, 0.297, 0.6834, 0.297, 0.6955, 0.3233, 0.6946, 0.3233, 0.6834, 0.3435, 0.6834, 0.3435, 0.6937, 0.3724, 0.6929, 0.3724, 0.6834, 0.3724, 0.6834, 0.3724, 0.6929, 0.3987, 0.6924, 0.3987, 0.6834, 0.05965, 0.9434, 0.05965, 0.9521, 0.07654, 0.9519, 0.07654, 0.9434, 0.01186, 0.9434, 0.01186, 0.954, 0.01773, 0.9529, 0.01773, 0.9434, 0.01773, 0.9434, 0.01773, 0.9529, 0.03461, 0.9524, 0.03461, 0.9434, 0.03461, 0.9434, 0.03461, 0.9524, 0.05965, 0.9521, 0.05965, 0.9434, 0.07654, 0.9434, 0.07654, 0.9519, 0.1025, 0.9508, 0.1025, 0.9434, 0.2092, 0.8054, 0.1841, 0.7825, 0.1851, 0.8442, 0.2093, 0.8407, 0.7234, 0.796, 0.7099, 0.7808, 0.6906, 0.7666, 0.6599, 0.749, 0.6362, 0.732, 0.6024, 0.7372, 0.5716, 0.7681, 0.5508, 0.8036, 0.5564, 0.8267, 0.5723, 0.8526, 0.596, 0.877, 0.612, 0.8891, 0.6364, 0.8901, 0.67, 0.8725, 0.6936, 0.8554, 0.7037, 0.8434, 0.7126, 0.8362, 0.7215, 0.8366, 0.2806, 0.6834, 0.269, 0.6834, 0.269, 0.6956, 0.2806, 0.6956, 0.3196, 0.7633, 0.3005, 0.7774, 0.287, 0.7925, 0.2889, 0.8329, 0.2978, 0.8325, 0.3066, 0.8397, 0.3166, 0.8515, 0.3401, 0.8685, 0.3734, 0.8861, 0.3978, 0.8851, 0.4137, 0.873, 0.4372, 0.8488, 0.453, 0.823, 0.4585, 0.8001, 0.4379, 0.7648, 0.4073, 0.7341, 0.3737, 0.7289, 0.3502, 0.7458, 0.8017, 0.809, 0.8016, 0.8445, 0.826, 0.848, 0.8269, 0.7862, 0.2305, 0.9918, 0.249, 0.9919, 0.249, 0.9849, 0.2305, 0.9849, 0.249, 0.9919, 0.2773, 0.977, 0.2773, 0.9699, 0.249, 0.9849, 0.1925, 0.9502, 0.2077, 0.9768, 0.2077, 0.9699, 0.1925, 0.9434, 0.7356, 0.803, 0.7234, 0.796, 0.7215, 0.8366, 0.7359, 0.8348, 0.2305, 0.8146, 0.2092, 0.8054, 0.2093, 0.8407, 0.2358, 0.8364, 0.2488, 0.8115, 0.2305, 0.8146, 0.2358, 0.8364, 0.2532, 0.8337, 0.2077, 0.9768, 0.2305, 0.9918, 0.2305, 0.9849, 0.2077, 0.9699, 0.2749, 0.7995, 0.2488, 0.8115, 0.2532, 0.8337, 0.2746, 0.8311, 0.287, 0.7925, 0.2749, 0.7995, 0.2746, 0.8311, 0.2889, 0.8329, 0.7619, 0.8151, 0.7356, 0.803, 0.7359, 0.8348, 0.7574, 0.8375, 0.7802, 0.8182, 0.7749, 0.8402, 0.8016, 0.8445, 0.8017, 0.809, 0.7619, 0.8151, 0.7574, 0.8375, 0.7749, 0.8402, 0.7802, 0.8182, 0.1806, 0.6984, 0.1806, 0.6834, 0.1464, 0.6834, 0.1464, 0.698, 0.138, 0.9497, 0.163, 0.9499, 0.163, 0.9434, 0.138, 0.9434, 0.163, 0.9499, 0.1737, 0.9501, 0.1737, 0.9434, 0.163, 0.9434, 0.1737, 0.9501, 0.1831, 0.9501, 0.1831, 0.9434, 0.1737, 0.9434, 0.3976, 0.9516, 0.4197, 0.952, 0.4197, 0.9434, 0.3976, 0.9434, 0.3482, 0.9511, 0.3648, 0.9513, 0.3648, 0.9434, 0.3482, 0.9434])
_ca = me_cube_002.color_attributes.new('Color', 'FLOAT_COLOR', 'POINT')
_ca.data.foreach_set('color', [1.0, 1.0, 1.0, 1.0, 1.0, 1.0, 1.0, 1.0, 1.0, 1.0, 1.0, 1.0, 1.0, 1.0, 1.0, 1.0, 1.0, 1.0, 1.0, 1.0, 1.0, 1.0, 1.0, 1.0, 1.0, 1.0, 1.0, 1.0, 1.0, 1.0, 1.0, 1.0, 1.0, 1.0, 1.0, 1.0, 1.0, 1.0, 1.0, 1.0, 1.0, 1.0, 1.0, 1.0, 1.0, 1.0, 1.0, 1.0, 1.0, 1.0, 1.0, 1.0, 1.0, 1.0, 1.0, 1.0, 1.0, 1.0, 1.0, 1.0, 1.0, 1.0, 1.0, 1.0, 1.0, 1.0, 1.0, 1.0, 1.0, 1.0, 1.0, 1.0, 1.0, 1.0, 1.0, 1.0, 1.0, 1.0, 1.0, 1.0, 1.0, 1.0, 1.0, 1.0, 1.0, 1.0, 1.0, 1.0, 1.0, 1.0, 1.0, 1.0, 1.0, 1.0, 1.0, 1.0, 1.0, 1.0, 1.0, 1.0, 1.0, 1.0, 1.0, 1.0, 1.0, 1.0, 1.0, 1.0, 1.0, 1.0, 1.0, 1.0, 1.0, 1.0, 1.0, 1.0, 1.0, 1.0, 1.0, 1.0, 1.0, 1.0, 1.0, 1.0, 1.0, 1.0, 1.0, 1.0, 1.0, 1.0, 1.0, 1.0, 1.0, 1.0, 1.0, 1.0, 1.0, 1.0, 1.0, 1.0, 1.0, 1.0, 1.0, 1.0, 1.0, 1.0, 1.0, 1.0, 1.0, 1.0, 1.0, 1.0, 1.0, 1.0, 1.0, 1.0, 1.0, 1.0, 1.0, 1.0, 1.0, 1.0, 1.0, 1.0, 1.0, 1.0, 1.0, 1.0, 1.0, 1.0, 1.0, 1.0, 1.0, 1.0, 1.0, 1.0, 1.0, 1.0, 1.0, 1.0, 1.0, 1.0, 1.0, 1.0, 1.0, 1.0, 1.0, 1.0, 1.0, 1.0, 1.0, 1.0, 1.0, 1.0, 1.0, 1.0, 1.0, 1.0, 1.0, 1.0, 1.0, 1.0, 1.0, 1.0, 1.0, 1.0, 1.0, 1.0, 1.0, 1.0, 1.0, 1.0, 1.0, 1.0, 1.0, 1.0, 1.0, 1.0, 1.0, 1.0, 1.0, 1.0, 1.0, 1.0, 1.0, 1.0, 1.0, 1.0, 1.0, 1.0, 1.0, 1.0, 1.0, 1.0, 1.0, 1.0, 1.0, 1.0, 1.0, 1.0, 1.0, 1.0, 1.0, 1.0, 1.0, 1.0, 1.0, 1.0, 1.0, 1.0, 1.0, 1.0, 1.0, 1.0, 1.0, 1.0, 1.0, 1.0, 1.0, 1.0, 1.0, 1.0, 1.0, 1.0, 1.0, 1.0, 1.0, 1.0, 1.0, 1.0, 1.0, 1.0, 1.0, 1.0, 1.0, 1.0, 1.0, 1.0, 1.0, 1.0, 1.0, 1.0, 1.0, 1.0, 1.0, 1.0, 1.0, 1.0, 1.0, 1.0, 1.0, 1.0, 1.0, 1.0, 1.0, 1.0, 1.0, 1.0, 1.0, 1.0, 1.0, 1.0, 1.0, 1.0, 1.0, 1.0, 1.0, 1.0, 1.0, 1.0, 1.0, 1.0, 1.0, 1.0, 1.0, 1.0, 1.0, 1.0, 1.0, 1.0, 1.0, 1.0, 1.0, 1.0, 1.0, 1.0, 1.0, 1.0, 1.0, 1.0, 1.0, 1.0, 1.0, 1.0, 1.0, 1.0, 1.0, 1.0, 1.0, 1.0, 1.0, 1.0, 1.0, 1.0, 1.0, 1.0, 1.0, 1.0, 1.0, 1.0, 1.0, 1.0, 1.0, 1.0, 1.0, 1.0, 1.0, 1.0, 1.0, 1.0, 1.0, 1.0, 1.0, 1.0, 1.0, 1.0, 1.0, 1.0, 1.0, 1.0, 1.0, 1.0, 1.0, 1.0, 1.0, 1.0, 1.0, 1.0, 1.0, 1.0, 1.0, 1.0, 1.0, 1.0, 1.0, 1.0, 1.0, 1.0, 1.0, 1.0, 1.0, 1.0, 1.0, 1.0, 1.0, 1.0, 1.0, 1.0, 1.0, 1.0, 1.0, 1.0, 1.0, 1.0, 1.0, 1.0, 1.0, 1.0, 1.0, 1.0, 1.0, 1.0, 1.0, 1.0, 1.0, 1.0, 1.0, 1.0, 1.0, 1.0, 1.0, 1.0, 1.0, 1.0, 1.0, 1.0, 1.0, 1.0, 1.0, 1.0, 1.0, 1.0, 1.0, 1.0, 1.0, 1.0, 1.0, 1.0, 1.0, 1.0, 1.0, 1.0, 1.0, 1.0, 1.0, 1.0, 1.0, 1.0, 1.0, 1.0, 1.0, 1.0, 1.0, 1.0, 1.0, 1.0, 1.0, 1.0, 1.0, 1.0, 1.0, 1.0, 1.0, 1.0, 1.0, 1.0, 1.0, 1.0, 1.0, 1.0, 1.0, 1.0, 1.0, 1.0, 1.0, 1.0, 1.0, 1.0, 1.0, 1.0, 1.0, 1.0, 1.0, 1.0, 1.0, 1.0, 1.0, 1.0, 1.0, 1.0, 1.0, 1.0, 1.0, 1.0, 1.0, 1.0, 1.0, 1.0, 1.0, 1.0, 1.0, 1.0, 1.0, 1.0, 1.0, 1.0, 1.0, 1.0, 1.0, 1.0, 1.0, 1.0, 1.0, 1.0, 1.0, 1.0, 1.0, 1.0, 1.0, 1.0, 1.0, 1.0, 1.0, 1.0, 1.0, 1.0, 1.0, 1.0, 1.0, 1.0, 1.0, 1.0, 1.0, 1.0, 1.0, 1.0, 1.0, 1.0, 1.0, 1.0, 1.0, 1.0, 1.0, 1.0, 1.0, 1.0, 1.0, 1.0, 1.0, 1.0, 1.0, 1.0, 1.0, 1.0, 1.0, 1.0, 1.0, 1.0, 1.0, 1.0, 1.0, 1.0, 1.0, 1.0, 1.0, 1.0, 1.0, 1.0, 1.0, 1.0, 1.0, 1.0, 1.0, 1.0, 1.0, 1.0, 1.0, 1.0, 1.0, 1.0, 1.0, 1.0, 1.0, 1.0, 1.0, 1.0, 1.0, 1.0, 1.0, 1.0, 1.0, 1.0, 1.0, 1.0, 1.0, 1.0, 1.0, 1.0, 1.0, 1.0, 1.0, 1.0, 1.0, 1.0, 1.0, 1.0, 1.0, 1.0, 1.0, 1.0, 1.0, 1.0, 1.0, 1.0, 1.0, 1.0, 1.0, 1.0, 1.0, 1.0, 1.0, 1.0, 1.0, 1.0])
me_cube_002.materials.append(mat_material_001)
me_cube_002.materials.append(mat_material_002)
me_cube_002.use_mirror_vertex_groups = False
me_cube_002.update()
me_cube_003 = bpy.data.meshes.new('Cube.003')
me_cube_003.from_pydata([(-1.321, -1.005, -0.9104), (-0.4541, -1.005, 0.8941), (-1.319, -0.9251, -0.9097), (-0.4512, -0.9235, 0.8929), (1.251, -1.005, -1.529), (1.17, -1.007, -0.8524), (1.248, -0.925, -1.529), (1.165, -0.9233, -0.8521), (-1.158, -1.006, -0.795), (-1.155, -0.9234, -0.7949), (1.44, -0.9254, -0.9198), (1.443, -1.005, -0.9208), (-0.1444, -0.9259, 1.687), (-0.144, -1.006, 1.688), (0.4789, -0.9243, 1.099), (0.4809, -1.005, 1.1), (-0.2016, -1.006, 1.347), (-0.202, -0.9255, 1.345), (0.1754, -1.006, 1.681), (0.1759, -0.9258, 1.68), (0.2868, -0.924, 1.294), (0.287, -1.007, 1.296), (-0.3359, -1.006, 1.249), (-0.336, -0.9251, 1.247), (-1.32, -0.9252, -1.511), (-1.322, -1.005, -1.511), (-0.6892, -1.184, -1.687), (-0.6878, -1.103, -1.688), (-0.2117, -1.184, -1.578), (-0.2117, -1.103, -1.578), (0.8189, -1.185, -1.599), (0.8172, -1.103, -1.6), (1.518, -0.925, -1.176), (1.52, -1.005, -1.175), (-0.8067, -1.005, 0.04925), (-0.8038, -0.9235, 0.04813), (0.8238, -0.9236, 0.1208), (0.8264, -1.005, 0.1223), (-0.7416, -1.1, -0.8175), (-0.7456, -1.187, -0.8164), (0.8156, -1.1, -0.737), (0.8204, -1.187, -0.7356), (0.828, -0.966, 0.1226), (-0.8081, -0.966, 0.04987), (0.828, -0.983, 0.1226), (-0.3964, -1.187, 0.06538), (0.4126, -1.1, 0.09992), (0.828, -0.949, 0.1226), (0.4157, -1.187, 0.102), (-0.3926, -1.1, 0.06329), (-1.313, -1.0, -0.9137), (-0.4461, -1.0, 0.891), (-1.313, -0.932, -0.9137), (-0.4461, -0.932, 0.891), (1.246, -1.0, -1.522), (1.163, -1.0, -0.8568), (1.246, -0.932, -1.522), (1.163, -0.932, -0.8568), (-1.152, -1.0, -0.799), (-1.152, -0.932, -0.799), (1.436, -0.932, -0.9261), (1.436, -1.0, -0.9261), (-0.139, -0.932, 1.681), (-0.139, -1.0, 1.681), (0.4736, -0.932, 1.095), (0.4736, -1.0, 1.095), (-0.1952, -1.0, 1.342), (-0.1952, -0.932, 1.342), (0.1707, -1.0, 1.675), (0.1707, -0.932, 1.675), (0.2813, -0.932, 1.292), (0.2813, -1.0, 1.292), (-0.3298, -1.0, 1.244), (-0.3298, -0.932, 1.244), (-1.314, -0.932, -1.506), (-1.314, -1.0, -1.506), (-0.6883, -1.177, -1.68), (-0.6883, -1.109, -1.68), (-0.2125, -1.177, -1.571), (-0.2125, -1.109, -1.571), (0.8175, -1.177, -1.592), (0.8175, -1.109, -1.592), (1.512, -0.932, -1.174), (1.512, -1.0, -1.174), (-0.7989, -1.0, 0.04602), (-0.7989, -0.932, 0.04602), (0.8185, -0.932, 0.1193), (0.8185, -1.0, 0.1193), (-0.7436, -1.109, -0.8169), (-0.7436, -1.177, -0.8169), (0.818, -1.109, -0.7363), (0.818, -1.177, -0.7363), (0.8185, -0.966, 0.1193), (-0.7989, -0.966, 0.04602), (0.8185, -0.983, 0.1193), (-0.3945, -1.177, 0.06433), (0.4142, -1.109, 0.101), (0.8185, -0.949, 0.1193), (0.4142, -1.177, 0.101), (-0.3945, -1.109, 0.06433)], [], [(34, 1, 3, 35, 43), (49, 35, 3, 23), (10, 7, 5, 11), (48, 37, 15, 21), (31, 6, 4, 30), (23, 3, 1, 22), (0, 8, 9, 2), (32, 10, 11, 33), (19, 12, 13, 18), (36, 14, 15, 37, 44, 42, 47), (12, 17, 16, 13), (20, 19, 18, 21), (14, 20, 21, 15), (17, 23, 22, 16), (2, 24, 25, 0), (24, 27, 26, 25), (27, 29, 28, 26), (29, 31, 30, 28), (6, 32, 33, 4), (8, 34, 43, 35, 9), (7, 36, 47, 42, 44, 37, 5), (39, 34, 8), (40, 36, 7), (38, 35, 49), (41, 5, 37), (9, 35, 38), (39, 45, 34), (2, 9, 38, 27, 24), (26, 39, 8, 0, 25), (4, 33, 11, 5, 41, 30), (31, 40, 7, 10, 32, 6), (41, 37, 48), (40, 46, 36), (30, 41, 48, 45, 39, 26, 28), (27, 38, 49, 46, 40, 31, 29), (36, 46, 20, 14), (46, 49, 23, 17, 12, 19, 20), (34, 45, 22, 1), (45, 48, 21, 18, 13, 16, 22), (84, 93, 85, 53, 51), (99, 73, 53, 85), (60, 61, 55, 57), (98, 71, 65, 87), (81, 80, 54, 56), (73, 72, 51, 53), (50, 52, 59, 58), (82, 83, 61, 60), (69, 68, 63, 62), (86, 97, 92, 94, 87, 65, 64), (62, 63, 66, 67), (70, 71, 68, 69), (64, 65, 71, 70), (67, 66, 72, 73), (52, 50, 75, 74), (74, 75, 76, 77), (77, 76, 78, 79), (79, 78, 80, 81), (56, 54, 83, 82), (58, 59, 85, 93, 84), (57, 55, 87, 94, 92, 97, 86), (89, 58, 84), (90, 57, 86), (88, 99, 85), (91, 87, 55), (59, 88, 85), (89, 84, 95), (52, 74, 77, 88, 59), (76, 75, 50, 58, 89), (54, 80, 91, 55, 61, 83), (81, 56, 82, 60, 57, 90), (91, 98, 87), (90, 86, 96), (80, 78, 76, 89, 95, 98, 91), (77, 79, 81, 90, 96, 99, 88), (86, 64, 70, 96), (96, 70, 69, 62, 67, 73, 99), (84, 51, 72, 95), (95, 72, 66, 63, 68, 71, 98)])
_uv = me_cube_003.uv_layers.new(name='UVMap')
_uv.uv.foreach_set('vector', [0.1032, 0.9163, 0.1568, 0.9163, 0.1568, 0.9298, 0.1032, 0.9298, 0.1032, 0.923, 0.7912, 0.3693, 0.8187, 0.3669, 0.7947, 0.4781, 0.7869, 0.5246, 0.4425, 0.9298, 0.4011, 0.9298, 0.4011, 0.9163, 0.4425, 0.9163, 0.2742, 0.3737, 0.3022, 0.3761, 0.2783, 0.5058, 0.265, 0.5319, 0.3229, 0.7047, 0.3756, 0.6694, 0.3756, 0.6829, 0.3229, 0.7183, 0.1745, 0.9298, 0.1568, 0.9298, 0.1568, 0.9163, 0.1745, 0.9163, 0.02518, 0.9163, 0.0497, 0.9163, 0.0497, 0.9298, 0.02518, 0.9298, 0.4539, 0.9298, 0.4425, 0.9298, 0.4425, 0.9163, 0.4539, 0.9163, 0.2504, 0.9298, 0.2034, 0.9298, 0.2034, 0.9163, 0.2504, 0.9163, 0.3487, 0.9298, 0.2964, 0.9298, 0.2964, 0.9163, 0.3487, 0.9163, 0.3487, 0.9197, 0.3487, 0.923, 0.3487, 0.9264, 0.2034, 0.9298, 0.1949, 0.9298, 0.1949, 0.9163, 0.2034, 0.9163, 0.2672, 0.9298, 0.2504, 0.9298, 0.2504, 0.9163, 0.2672, 0.9163, 0.2964, 0.9298, 0.2672, 0.9298, 0.2672, 0.9163, 0.2964, 0.9163, 0.1949, 0.9298, 0.1745, 0.9298, 0.1745, 0.9163, 0.1949, 0.9163, 0.02518, 0.9298, 0.02502, 0.9298, 0.02502, 0.9163, 0.02518, 0.9163, 0.06088, 0.6694, 0.1378, 0.7047, 0.1378, 0.7183, 0.06088, 0.6829, 0.1378, 0.7047, 0.1963, 0.7047, 0.1963, 0.7183, 0.1378, 0.7183, 0.1963, 0.7047, 0.3229, 0.7047, 0.3229, 0.7183, 0.1963, 0.7183, 0.3756, 0.6694, 0.4082, 0.6694, 0.4082, 0.6829, 0.3756, 0.6829, 0.0497, 0.9163, 0.1032, 0.9163, 0.1032, 0.923, 0.1032, 0.9298, 0.0497, 0.9298, 0.4011, 0.9298, 0.3487, 0.9298, 0.3487, 0.9264, 0.3487, 0.923, 0.3487, 0.9197, 0.3487, 0.9163, 0.4011, 0.9163, 0.194, 0.2518, 0.1902, 0.3664, 0.1658, 0.2542, 0.7091, 0.2639, 0.709, 0.3765, 0.6856, 0.248, 0.8149, 0.2533, 0.8187, 0.3669, 0.7912, 0.3693, 0.3021, 0.2625, 0.326, 0.2465, 0.3022, 0.3761, 0.8426, 0.2556, 0.8187, 0.3669, 0.8149, 0.2533, 0.194, 0.2518, 0.2182, 0.3688, 0.1902, 0.3664, 0.8535, 0.2405, 0.8426, 0.2556, 0.8149, 0.2533, 0.8112, 0.1396, 0.8536, 0.1625, 0.1978, 0.1372, 0.194, 0.2518, 0.1658, 0.2542, 0.1546, 0.2389, 0.1545, 0.1602, 0.3318, 0.1581, 0.3501, 0.2043, 0.3449, 0.2373, 0.326, 0.2465, 0.3021, 0.2625, 0.3021, 0.1488, 0.7091, 0.1512, 0.7091, 0.2639, 0.6856, 0.248, 0.6671, 0.2389, 0.662, 0.2062, 0.68, 0.1604, 0.3021, 0.2625, 0.3022, 0.3761, 0.2742, 0.3737, 0.7091, 0.2639, 0.7364, 0.3741, 0.709, 0.3765, 0.3021, 0.1488, 0.3021, 0.2625, 0.2742, 0.3737, 0.2182, 0.3688, 0.194, 0.2518, 0.1978, 0.1372, 0.2308, 0.1516, 0.8112, 0.1396, 0.8149, 0.2533, 0.7912, 0.3693, 0.7364, 0.3741, 0.7091, 0.2639, 0.7091, 0.1512, 0.7789, 0.154, 0.709, 0.3765, 0.7364, 0.3741, 0.7454, 0.5309, 0.7324, 0.505, 0.7364, 0.3741, 0.7912, 0.3693, 0.7869, 0.5246, 0.7777, 0.5375, 0.7739, 0.5822, 0.7529, 0.5813, 0.7454, 0.5309, 0.1902, 0.3664, 0.2182, 0.3688, 0.2227, 0.5255, 0.2146, 0.4786, 0.2182, 0.3688, 0.2742, 0.3737, 0.265, 0.5319, 0.2573, 0.5827, 0.2359, 0.5836, 0.232, 0.5385, 0.2227, 0.5255, 0.1032, 0.9163, 0.1032, 0.923, 0.1032, 0.9298, 0.1568, 0.9298, 0.1568, 0.9163, 0.7912, 0.3693, 0.7869, 0.5246, 0.7947, 0.4781, 0.8187, 0.3669, 0.4425, 0.9298, 0.4425, 0.9163, 0.4011, 0.9163, 0.4011, 0.9298, 0.2742, 0.3737, 0.265, 0.5319, 0.2783, 0.5058, 0.3022, 0.3761, 0.3229, 0.7047, 0.3229, 0.7183, 0.3756, 0.6829, 0.3756, 0.6694, 0.1745, 0.9298, 0.1745, 0.9163, 0.1568, 0.9163, 0.1568, 0.9298, 0.02518, 0.9163, 0.02518, 0.9298, 0.0497, 0.9298, 0.0497, 0.9163, 0.4539, 0.9298, 0.4539, 0.9163, 0.4425, 0.9163, 0.4425, 0.9298, 0.2504, 0.9298, 0.2504, 0.9163, 0.2034, 0.9163, 0.2034, 0.9298, 0.3487, 0.9298, 0.3487, 0.9264, 0.3487, 0.923, 0.3487, 0.9197, 0.3487, 0.9163, 0.2964, 0.9163, 0.2964, 0.9298, 0.2034, 0.9298, 0.2034, 0.9163, 0.1949, 0.9163, 0.1949, 0.9298, 0.2672, 0.9298, 0.2672, 0.9163, 0.2504, 0.9163, 0.2504, 0.9298, 0.2964, 0.9298, 0.2964, 0.9163, 0.2672, 0.9163, 0.2672, 0.9298, 0.1949, 0.9298, 0.1949, 0.9163, 0.1745, 0.9163, 0.1745, 0.9298, 0.02518, 0.9298, 0.02518, 0.9163, 0.02502, 0.9163, 0.02502, 0.9298, 0.06088, 0.6694, 0.06088, 0.6829, 0.1378, 0.7183, 0.1378, 0.7047, 0.1378, 0.7047, 0.1378, 0.7183, 0.1963, 0.7183, 0.1963, 0.7047, 0.1963, 0.7047, 0.1963, 0.7183, 0.3229, 0.7183, 0.3229, 0.7047, 0.3756, 0.6694, 0.3756, 0.6829, 0.4082, 0.6829, 0.4082, 0.6694, 0.0497, 0.9163, 0.0497, 0.9298, 0.1032, 0.9298, 0.1032, 0.923, 0.1032, 0.9163, 0.4011, 0.9298, 0.4011, 0.9163, 0.3487, 0.9163, 0.3487, 0.9197, 0.3487, 0.923, 0.3487, 0.9264, 0.3487, 0.9298, 0.194, 0.2518, 0.1658, 0.2542, 0.1902, 0.3664, 0.7091, 0.2639, 0.6856, 0.248, 0.709, 0.3765, 0.8149, 0.2533, 0.7912, 0.3693, 0.8187, 0.3669, 0.3021, 0.2625, 0.3022, 0.3761, 0.326, 0.2465, 0.8426, 0.2556, 0.8149, 0.2533, 0.8187, 0.3669, 0.194, 0.2518, 0.1902, 0.3664, 0.2182, 0.3688, 0.8535, 0.2405, 0.8536, 0.1625, 0.8112, 0.1396, 0.8149, 0.2533, 0.8426, 0.2556, 0.1978, 0.1372, 0.1545, 0.1602, 0.1546, 0.2389, 0.1658, 0.2542, 0.194, 0.2518, 0.3318, 0.1581, 0.3021, 0.1488, 0.3021, 0.2625, 0.326, 0.2465, 0.3449, 0.2373, 0.3501, 0.2043, 0.7091, 0.1512, 0.68, 0.1604, 0.662, 0.2062, 0.6671, 0.2389, 0.6856, 0.248, 0.7091, 0.2639, 0.3021, 0.2625, 0.2742, 0.3737, 0.3022, 0.3761, 0.7091, 0.2639, 0.709, 0.3765, 0.7364, 0.3741, 0.3021, 0.1488, 0.2308, 0.1516, 0.1978, 0.1372, 0.194, 0.2518, 0.2182, 0.3688, 0.2742, 0.3737, 0.3021, 0.2625, 0.8112, 0.1396, 0.7789, 0.154, 0.7091, 0.1512, 0.7091, 0.2639, 0.7364, 0.3741, 0.7912, 0.3693, 0.8149, 0.2533, 0.709, 0.3765, 0.7324, 0.505, 0.7454, 0.5309, 0.7364, 0.3741, 0.7364, 0.3741, 0.7454, 0.5309, 0.7529, 0.5813, 0.7739, 0.5822, 0.7777, 0.5375, 0.7869, 0.5246, 0.7912, 0.3693, 0.1902, 0.3664, 0.2146, 0.4786, 0.2227, 0.5255, 0.2182, 0.3688, 0.2182, 0.3688, 0.2227, 0.5255, 0.232, 0.5385, 0.2359, 0.5836, 0.2573, 0.5827, 0.265, 0.5319, 0.2742, 0.3737])
me_cube_003.materials.append(mat_material_003)
me_cube_003.update()

# ---- objects
ob_eye_mask = bpy.data.objects.new('Eye Mask', me_cube)
ob_nose_mask = bpy.data.objects.new('Nose Mask', me_cube_001)
ob_eye_mask_overlay = bpy.data.objects.new('Eye Mask Overlay', me_cube_002)
ob_nose_mask_overlay = bpy.data.objects.new('Nose Mask Overlay', me_cube_003)

# ---- transforms, parenting, visibility, modifiers, constraints
ob_eye_mask.location = (0.0, 0.0, 1.188)
ob_eye_mask.rotation_euler = (0.0, -0.0, -1.571)
ob_eye_mask.lock_rotations_4d = False
ob_eye_mask.empty_display_type = 'ARROWS'
ob_eye_mask.lineart.crease_threshold = 0.0
ob_nose_mask.location = (-0.2598, 1.017, -0.03682)
ob_eye_mask_overlay.location = (0.0, 0.0, 1.188)
ob_eye_mask_overlay.rotation_euler = (0.0, -0.0, -1.571)
ob_eye_mask_overlay.lock_rotations_4d = False
ob_eye_mask_overlay.empty_display_type = 'ARROWS'
ob_eye_mask_overlay.lineart.crease_threshold = 0.0
ob_nose_mask_overlay.location = (-0.2598, 1.017, -0.03682)

# ---- collection membership
col_collection.objects.link(ob_eye_mask)
col_collection.objects.link(ob_nose_mask)
col_collection.objects.link(ob_eye_mask_overlay)
col_collection.objects.link(ob_nose_mask_overlay)

# ---- scene / render settings (as saved in the file)
scene.frame_start = 1; scene.frame_end = 250; scene.frame_set(40)
scene.render.engine = 'BLENDER_EEVEE_NEXT'
scene.render.bake_bias = 0.0
scene.render.bake_samples = 0
scene.cycles.sampling_pattern = 'TABULATED_SOBOL'
scene.eevee.use_volume_custom_range = False
bpy.context.view_layer.update()

# ---- added for rendering (the .blend has no active camera): camera
cam_auto = bpy.data.cameras.new('AutoCamera')
cam_auto.lens = 50.0
cam_auto.sensor_width = 36.0
cam_auto.clip_end = 1000.0
ob_auto_camera = bpy.data.objects.new('AutoCamera', cam_auto)
scene.collection.objects.link(ob_auto_camera)
ob_auto_camera.location = (6.67351, -8.36803, 5.57545)
ob_auto_camera.rotation_euler = (1.09748, -7.21219e-08, 0.694738)
scene.camera = ob_auto_camera
bpy.context.view_layer.update()
